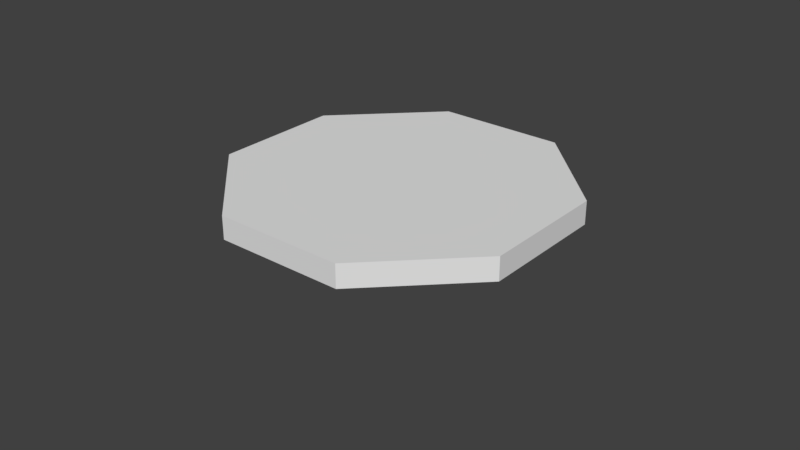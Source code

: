 # Source: octagonal_platform.blend  (saved by Blender 2.79.0; exported with 4.5.12 LTS)
import bpy
from mathutils import Matrix  # noqa: F401  (used for matrix-valued properties, if any)

bpy.ops.wm.read_factory_settings(use_empty=True)
scene = bpy.context.scene
scene.name = 'Scene'

# ---- collections
col_collection_1 = bpy.data.collections.new('Collection 1'); scene.collection.children.link(col_collection_1)

# ---- world
world_world = bpy.data.worlds.new('World'); scene.world = world_world
world_world.color = (0.05088, 0.05088, 0.05088)
world_world.use_sun_shadow = False
world_world.sun_shadow_jitter_overblur = 0.0
world_world.cycles.sampling_method = 'MANUAL'

# ---- meshes
me_plane_001 = bpy.data.meshes.new('Plane.001')
me_plane_001.from_pydata([(-1.0, -1.0, 0.8238), (1.0, -1.0, 0.8238), (-1.0, 1.0, 0.8238), (1.0, 1.0, 0.8238), (-1.192e-07, -1.414, 0.8238), (1.414, 0.0, 0.8238), (-1.414, 0.0, 0.8238), (1.192e-07, 1.414, 0.8238), (0.0, 0.0, 0.8238), (1.0, -1.0, 0.6317), (-1.0, 1.0, 0.6317), (-1.414, 0.0, 0.6317), (1.192e-07, 1.414, 0.6317), (1.0, 1.0, 0.6317), (1.414, 0.0, 0.6317), (-1.192e-07, -1.414, 0.6317), (-1.0, -1.0, 0.6317), (0.0, 0.0, 0.0)], [], [(5, 8, 1), (4, 1, 8), (4, 8, 0), (6, 0, 8), (6, 8, 2), (7, 2, 8), (7, 8, 3), (5, 3, 8), (12, 17, 10), (14, 17, 13), (15, 17, 9), (11, 17, 16), (10, 17, 11), (13, 17, 12), (9, 17, 14), (16, 17, 15), (7, 12, 10, 2), (0, 16, 15, 4), (1, 9, 14, 5), (3, 13, 12, 7), (2, 10, 11, 6), (6, 11, 16, 0), (4, 15, 9, 1), (5, 14, 13, 3)])
_uv = me_plane_001.uv_layers.new(name='UVMap')
_uv.uv.foreach_set('vector', [0.3304, 0.00605, 0.2364, 0.2329, 0.1425, 0.00605, 0.009561, 0.139, 0.1425, 0.00605, 0.2364, 0.2329, 0.009561, 0.139, 0.2364, 0.2329, 0.009561, 0.3269, 0.1425, 0.4598, 0.009561, 0.3269, 0.2364, 0.2329, 0.1425, 0.4598, 0.2364, 0.2329, 0.3304, 0.4598, 0.4633, 0.3269, 0.3304, 0.4598, 0.2364, 0.2329, 0.4633, 0.3269, 0.2364, 0.2329, 0.4633, 0.139, 0.3304, 0.00605, 0.4633, 0.139, 0.2364, 0.2329, 0.4941, 0.6505, 0.255, 0.7495, 0.354, 0.5104, 0.354, 0.9886, 0.255, 0.7495, 0.4941, 0.8486, 0.01587, 0.8486, 0.255, 0.7495, 0.1559, 0.9886, 0.1559, 0.5104, 0.255, 0.7495, 0.01587, 0.6505, 0.354, 0.5104, 0.255, 0.7495, 0.1559, 0.5104, 0.4941, 0.8486, 0.255, 0.7495, 0.4941, 0.6505, 0.1559, 0.9886, 0.255, 0.7495, 0.354, 0.9886, 0.01587, 0.6505, 0.255, 0.7495, 0.01587, 0.8486, 0.4997, 0.4702, 0.4997, 0.4961, 0.252, 0.4961, 0.252, 0.4702, 0.252, 0.4962, 0.252, 0.4703, 0.4997, 0.4703, 0.4997, 0.4962, 0.7474, 0.4962, 0.7474, 0.4703, 0.9951, 0.4703, 0.9951, 0.4962, 0.7474, 0.4703, 0.7474, 0.4962, 0.4997, 0.4961, 0.4997, 0.4702, 0.252, 0.4702, 0.252, 0.4961, 0.004324, 0.496, 0.00434, 0.4701, 0.004324, 0.4962, 0.004324, 0.4703, 0.252, 0.4703, 0.252, 0.4962, 0.4997, 0.4962, 0.4997, 0.4703, 0.7474, 0.4703, 0.7474, 0.4962, 0.9951, 0.4703, 0.9951, 0.4962, 0.7474, 0.4962, 0.7474, 0.4703])
me_plane_001.use_remesh_preserve_volume = False
me_plane_001.use_remesh_preserve_attributes = False
me_plane_001.use_mirror_vertex_groups = False
me_plane_001.update()

# ---- objects
ob_plane_001 = bpy.data.objects.new('Plane.001', me_plane_001)

# ---- transforms, parenting, visibility, modifiers, constraints
ob_plane_001.location = (0.0, 0.0, 0.0)
ob_plane_001.rotation_euler = (0.0, -0.0, -1.178)
ob_plane_001.lineart.crease_threshold = 0.0

# ---- collection membership
col_collection_1.objects.link(ob_plane_001)

# ---- scene / render settings (as saved in the file)
scene.frame_start = 1; scene.frame_end = 250; scene.frame_set(1)
scene.render.engine = 'BLENDER_EEVEE_NEXT'
scene.render.resolution_percentage = 50
scene.render.dither_intensity = 0.0
scene.cycles.use_denoising = False
scene.cycles.samples = 128
scene.cycles.sampling_pattern = 'TABULATED_SOBOL'
scene.cycles.use_adaptive_sampling = False
scene.cycles.use_light_tree = False
scene.cycles.blur_glossy = 0.0
scene.cycles.sample_clamp_indirect = 0.0
scene.view_settings.view_transform = 'Standard'
bpy.context.view_layer.update()

# ---- added for rendering (the .blend has no active camera and no usable light): camera, sun
cam_auto = bpy.data.cameras.new('AutoCamera')
cam_auto.lens = 50.0
cam_auto.sensor_width = 36.0
cam_auto.clip_end = 1000.0
ob_auto_camera = bpy.data.objects.new('AutoCamera', cam_auto)
scene.collection.objects.link(ob_auto_camera)
ob_auto_camera.location = (4.89517, -5.8742, 4.32806)
ob_auto_camera.rotation_euler = (1.09748, -7.21219e-08, 0.694738)
scene.camera = ob_auto_camera
light_auto_sun = bpy.data.lights.new('AutoSun', 'SUN')
light_auto_sun.energy = 3.0
light_auto_sun.angle = 0.0523599
ob_auto_sun = bpy.data.objects.new('AutoSun', light_auto_sun)
scene.collection.objects.link(ob_auto_sun)
ob_auto_sun.rotation_euler = (0.872665, 0.174533, 0.523599)
bpy.context.view_layer.update()
